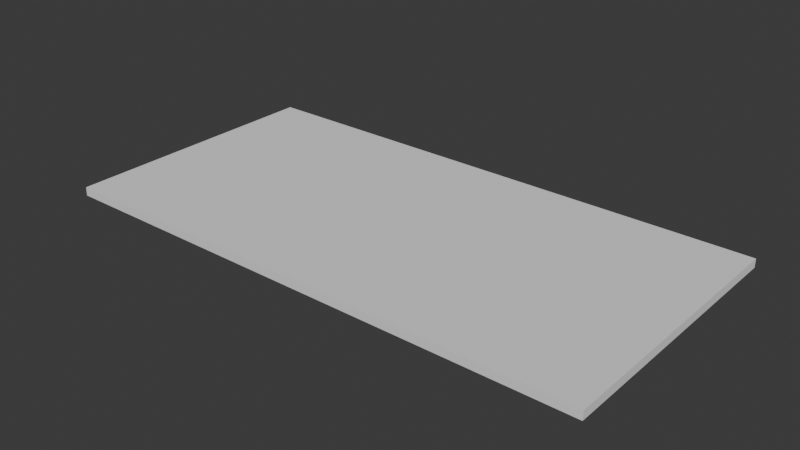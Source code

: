 # Source: WideWallModel.blend  (saved by Blender 4.1.24; exported with 4.5.12 LTS)
import bpy
from mathutils import Matrix  # noqa: F401  (used for matrix-valued properties, if any)

bpy.ops.wm.read_factory_settings(use_empty=True)
scene = bpy.context.scene
scene.name = 'Scene'

# ---- collections
col_collection = bpy.data.collections.new('Collection'); scene.collection.children.link(col_collection)

# ---- materials (node trees are filled in below, after node groups)
mat_material_001 = bpy.data.materials.new('Material.001')
mat_material_001.use_transparent_shadow = False

# ---- material node trees

# ---- world
world_world = bpy.data.worlds.new('World'); scene.world = world_world
world_world.use_nodes = True; world_world.node_tree.nodes.clear()
_N = world_world.node_tree.nodes; _L = world_world.node_tree.links
n0 = _N.new('ShaderNodeOutputWorld'); n0.name = 'World Output'; n0.location = (300, 300)
n1 = _N.new('ShaderNodeBackground'); n1.name = 'Background'; n1.location = (10, 300)
n1.inputs[0].default_value = (0.05088, 0.05088, 0.05088, 1.0)
_L.new(n1.outputs[0], n0.inputs[0])
n0.is_active_output = True
world_world.color = (0.05088, 0.05088, 0.05088)
world_world.use_sun_shadow = False
world_world.sun_shadow_jitter_overblur = 0.0

# ---- meshes
me_basiccube = bpy.data.meshes.new('basicCube')
me_basiccube.from_pydata([(8.0, 4.0, 0.125), (8.0, 4.0, -0.125), (8.0, -4.0, 0.125), (8.0, -4.0, -0.125), (-8.0, 4.0, 0.125), (-8.0, 4.0, -0.125), (-8.0, -4.0, 0.125), (-8.0, -4.0, -0.125)], [], [(0, 4, 6, 2), (3, 2, 6, 7), (7, 6, 4, 5), (5, 1, 3, 7), (1, 0, 2, 3), (5, 4, 0, 1)])
_uv = me_basiccube.uv_layers.new(name='UVMap')
_uv.uv.foreach_set('vector', [0.0, 0.0, 1.0, 0.0, 1.0, 1.0, 0.0, 1.0, 0.0, 0.0, 1.0, 0.0, 1.0, 1.0, 0.0, 1.0, 0.0, 0.0, 1.0, 0.0, 1.0, 1.0, 0.0, 1.0, 0.0, 0.0, 1.0, 0.0, 1.0, 1.0, 0.0, 1.0, 0.0, 0.0, 1.0, 0.0, 1.0, 1.0, 0.0, 1.0, 0.0, 0.0, 1.0, 0.0, 1.0, 1.0, 0.0, 1.0])
me_basiccube.materials.append(mat_material_001)
me_basiccube.use_mirror_vertex_groups = False
me_basiccube.update()

# ---- objects
ob_basicwall = bpy.data.objects.new('BasicWall', me_basiccube)

# ---- transforms, parenting, visibility, modifiers, constraints
ob_basicwall.location = (0.0, 0.0, 0.0)
ob_basicwall.lock_rotations_4d = False
ob_basicwall.empty_display_type = 'ARROWS'
ob_basicwall.lineart.crease_threshold = 0.0

# ---- collection membership
col_collection.objects.link(ob_basicwall)

# ---- scene / render settings (as saved in the file)
scene.frame_start = 1; scene.frame_end = 250; scene.frame_set(1)
scene.render.engine = 'BLENDER_EEVEE_NEXT'
scene.cycles.sampling_pattern = 'TABULATED_SOBOL'
scene.eevee.ray_tracing_options.trace_max_roughness = 0.0
bpy.context.view_layer.update()

# ---- added for rendering (the .blend has no active camera and no usable light): camera, sun
cam_auto = bpy.data.cameras.new('AutoCamera')
cam_auto.lens = 50.0
cam_auto.sensor_width = 36.0
cam_auto.clip_end = 1000.0
ob_auto_camera = bpy.data.objects.new('AutoCamera', cam_auto)
scene.collection.objects.link(ob_auto_camera)
ob_auto_camera.location = (16.5525, -19.863, 13.242)
ob_auto_camera.rotation_euler = (1.09748, -7.21219e-08, 0.694738)
scene.camera = ob_auto_camera
light_auto_sun = bpy.data.lights.new('AutoSun', 'SUN')
light_auto_sun.energy = 3.0
light_auto_sun.angle = 0.0523599
ob_auto_sun = bpy.data.objects.new('AutoSun', light_auto_sun)
scene.collection.objects.link(ob_auto_sun)
ob_auto_sun.rotation_euler = (0.872665, 0.174533, 0.523599)
bpy.context.view_layer.update()
